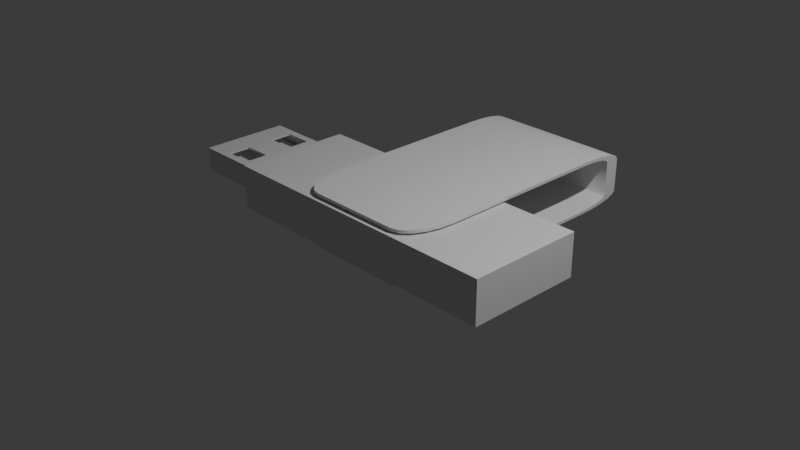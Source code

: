# Source: Thumb_Drive.blend  (saved by Blender 4.5.87; exported with 4.5.12 LTS)
import bpy
from mathutils import Matrix  # noqa: F401  (used for matrix-valued properties, if any)

bpy.ops.wm.read_factory_settings(use_empty=True)
scene = bpy.context.scene
scene.name = 'Scene'

# ---- collections
col_collection = bpy.data.collections.new('Collection'); scene.collection.children.link(col_collection)

# ---- materials (node trees are filled in below, after node groups)
mat_material = bpy.data.materials.new('Material')
mat_material.alpha_threshold = 0.0
mat_material.roughness = 0.5
mat_material.line_color = (0.0, 0.0, 0.0, 1.0)

# ---- node groups
ng_smooth_by_angle = bpy.data.node_groups.new('Smooth by Angle', 'GeometryNodeTree')
_s = ng_smooth_by_angle.interface.new_socket(name='Mesh', in_out='OUTPUT', socket_type='NodeSocketGeometry')
_s = ng_smooth_by_angle.interface.new_socket(name='Mesh', in_out='INPUT', socket_type='NodeSocketGeometry')
_s = ng_smooth_by_angle.interface.new_socket(name='Angle', in_out='INPUT', socket_type='NodeSocketFloat')
_s.subtype = 'ANGLE'
_s.default_value = 0.5236
_s.min_value = 0.0
_s.max_value = 3.142
_s.description = 'Maximum face angle for smooth edges'
_s = ng_smooth_by_angle.interface.new_socket(name='Ignore Sharpness', in_out='INPUT', socket_type='NodeSocketBool')
_s.force_non_field = True
ng_smooth_by_angle.description = 'Set the sharpness of mesh edges based on the angle between the neighboring faces'
ng_smooth_by_angle.is_modifier = True
_N = ng_smooth_by_angle.nodes; _L = ng_smooth_by_angle.links
n0 = _N.new('GeometryNodeSetShadeSmooth'); n0.name = 'Set Shade Smooth'; n0.location = (120, -80)
n0.domain = 'EDGE'
n1 = _N.new('GeometryNodeSetShadeSmooth'); n1.name = 'Set Shade Smooth.001'; n1.location = (300, -80)
n2 = _N.new('NodeGroupOutput'); n2.name = 'Group Output'; n2.location = (480, -80)
n3 = _N.new('GeometryNodeInputMeshEdgeAngle'); n3.name = 'Edge Angle'; n3.location = (-440, -240)
n4 = _N.new('NodeGroupInput'); n4.name = 'Group Input'; n4.location = (-80, -80)
n5 = _N.new('GeometryNodeInputEdgeSmooth'); n5.name = 'Is Edge Smooth'; n5.location = (-260, -120)
n6 = _N.new('GeometryNodeInputShadeSmooth'); n6.name = 'Is Shade Smooth'; n6.location = (-440, -397)
n7 = _N.new('FunctionNodeCompare'); n7.name = 'Compare'; n7.location = (-260, -260)
n7.operation = 'LESS_EQUAL'
n7.inputs[6].default_value = (0.0, 0.0, 0.0, 0.0)
n7.inputs[7].default_value = (0.0, 0.0, 0.0, 0.0)
n8 = _N.new('FunctionNodeBooleanMath'); n8.name = 'Boolean Math.001'; n8.location = (-80, -260)
n9 = _N.new('NodeGroupInput'); n9.name = 'Group Input.001'; n9.location = (-440, -329)
n10 = _N.new('NodeGroupInput'); n10.name = 'Group Input.002'; n10.location = (-259, -189)
n11 = _N.new('FunctionNodeBooleanMath'); n11.name = 'Boolean Math'; n11.location = (-80, -149)
n11.operation = 'OR'
n12 = _N.new('FunctionNodeBooleanMath'); n12.name = 'Boolean Math.002'; n12.location = (-260, -380)
n12.operation = 'OR'
n13 = _N.new('NodeGroupInput'); n13.name = 'Group Input.003'; n13.location = (-440, -460)
_L.new(n3.outputs[0], n7.inputs[0])
_L.new(n1.outputs[0], n2.inputs[0])
_L.new(n9.outputs[1], n7.inputs[1])
_L.new(n7.outputs[0], n8.inputs[0])
_L.new(n4.outputs[0], n0.inputs[0])
_L.new(n0.outputs[0], n1.inputs[0])
_L.new(n8.outputs[0], n0.inputs[2])
_L.new(n10.outputs[2], n11.inputs[1])
_L.new(n5.outputs[0], n11.inputs[0])
_L.new(n11.outputs[0], n0.inputs[1])
_L.new(n13.outputs[2], n12.inputs[1])
_L.new(n6.outputs[0], n12.inputs[0])
_L.new(n12.outputs[0], n8.inputs[1])
n2.is_active_output = True

# ---- material node trees
mat_material.use_nodes = True; mat_material.node_tree.nodes.clear()
_N = mat_material.node_tree.nodes; _L = mat_material.node_tree.links
n0 = _N.new('ShaderNodeOutputMaterial'); n0.name = 'Material Output'; n0.location = (200, 100)
n1 = _N.new('ShaderNodeBsdfPrincipled'); n1.name = 'Principled BSDF'; n1.location = (-200, 100)
n1.inputs[3].default_value = 1.45
_L.new(n1.outputs[0], n0.inputs[0])
n0.is_active_output = True

# ---- world
world_world = bpy.data.worlds.new('World'); scene.world = world_world
world_world.use_nodes = True; world_world.node_tree.nodes.clear()
_N = world_world.node_tree.nodes; _L = world_world.node_tree.links
n0 = _N.new('ShaderNodeOutputWorld'); n0.name = 'World Output'; n0.location = (200, 100)
n1 = _N.new('ShaderNodeBackground'); n1.name = 'Background'; n1.location = (-200, 100)
n1.inputs[0].default_value = (0.05088, 0.05088, 0.05088, 1.0)
_L.new(n1.outputs[0], n0.inputs[0])
n0.is_active_output = True
world_world.color = (0.05088, 0.05088, 0.05088)
world_world.sun_shadow_jitter_overblur = 0.0

# ---- cameras
cam_camera = bpy.data.cameras.new('Camera')
cam_camera.clip_end = 100.0
cam_camera.ortho_scale = 7.314

# ---- lights
light_light = bpy.data.lights.new('Light', 'POINT')
light_light.energy = 1000.0
light_light.shadow_soft_size = 0.1

# ---- meshes
me_cube = bpy.data.meshes.new('Cube')
me_cube.from_pydata([(1.695, 0.6666, 1.0), (1.695, 0.6666, -1.0), (1.695, -0.6666, 1.0), (1.695, -0.6666, -1.0), (-1.695, 0.507, 0.5466), (-1.695, 0.507, -0.5466), (-1.695, -0.507, 0.5466), (-1.695, -0.507, -0.5466), (-1.695, 0.6666, -1.0), (-1.695, -0.6666, -1.0), (-1.695, -0.6666, 1.0), (-1.695, 0.6666, 1.0), (-2.606, 0.507, -0.5466), (-2.606, -0.507, -0.5466), (-2.606, -0.507, 0.5466), (-2.606, 0.507, 0.5466), (-1.991, 0.507, -0.5466), (-2.321, 0.507, -0.5466), (-2.321, 0.507, 0.5466), (-1.991, 0.507, 0.5466), (-1.991, -0.507, -0.5466), (-2.321, -0.507, -0.5466), (-2.321, -0.507, 0.5466), (-1.991, -0.507, 0.5466), (-1.695, 0.5533, -1.0), (-1.695, -0.5533, -1.0), (1.695, 0.5533, 1.0), (1.695, -0.5533, 1.0), (-1.695, -0.5533, 1.0), (-1.695, 0.5533, 1.0), (1.695, -0.5533, -1.0), (1.695, 0.5533, -1.0), (-1.695, 0.4208, -0.5466), (-1.695, -0.4208, -0.5466), (-1.695, -0.4208, 0.5466), (-1.695, 0.4208, 0.5466), (-2.606, 0.4208, -0.5466), (-2.606, -0.4208, -0.5466), (-2.606, -0.4208, 0.5466), (-2.606, 0.4208, 0.5466), (-1.991, 0.4208, 0.5466), (-1.991, -0.4208, 0.5466), (-2.321, 0.4208, 0.5466), (-2.321, -0.4208, 0.5466), (-1.991, -0.4208, -0.5466), (-1.991, 0.4208, -0.5466), (-2.321, -0.4208, -0.5466), (-2.321, 0.4208, -0.5466), (-1.695, 0.2145, -1.0), (-1.695, -0.2145, -1.0), (1.695, 0.2145, 1.0), (1.695, -0.2145, 1.0), (-1.695, -0.2145, 1.0), (-1.695, 0.2145, 1.0), (1.695, -0.2145, -1.0), (1.695, 0.2145, -1.0), (-1.695, 0.1632, -0.5466), (-1.695, -0.1632, -0.5466), (-1.695, -0.1632, 0.5466), (-1.695, 0.1632, 0.5466), (-2.606, 0.1632, -0.5466), (-2.606, -0.1632, -0.5466), (-2.606, -0.1632, 0.5466), (-2.606, 0.1632, 0.5466), (-1.991, 0.1632, 0.5466), (-1.991, -0.1632, 0.5466), (-2.321, 0.1632, 0.5466), (-2.321, -0.1632, 0.5466), (-1.991, -0.1632, -0.5466), (-1.991, 0.1632, -0.5466), (-2.321, -0.1632, -0.5466), (-2.321, 0.1632, -0.5466), (-1.843, 0.507, 0.5466), (-1.843, -0.507, 0.5466), (-1.843, 0.507, -0.5466), (-1.843, -0.507, -0.5466), (-1.843, 0.4208, -0.5466), (-1.843, -0.4208, -0.5466), (-1.861, -0.4031, 0.5466), (-1.861, 0.4031, 0.5466), (-1.861, -0.1809, 0.5466), (-1.861, 0.1809, 0.5466), (-1.843, 0.1632, -0.5466), (-1.843, -0.1632, -0.5466), (-1.917, 0.507, -0.5466), (-1.917, -0.507, -0.5466), (-1.917, 0.4208, -0.5466), (-1.917, -0.4208, -0.5466), (-1.899, -0.4031, 0.5466), (-1.899, 0.4031, 0.5466), (-1.899, -0.1809, 0.5466), (-1.899, 0.1809, 0.5466), (-1.917, 0.1632, -0.5466), (-1.917, -0.1632, -0.5466), (-1.917, 0.507, 0.5466), (-1.917, -0.507, 0.5466), (-1.843, -0.1632, 0.5466), (-1.843, -0.4208, 0.5466), (-1.843, 0.4208, 0.5466), (-1.843, 0.1632, 0.5466), (-1.917, -0.4208, 0.5466), (-1.917, 0.4208, 0.5466), (-1.917, -0.1632, 0.5466), (-1.917, 0.1632, 0.5466), (-1.861, -0.1809, 0.5032), (-1.861, -0.4031, 0.5032), (-1.861, 0.4031, 0.5032), (-1.861, 0.1809, 0.5032), (-1.899, -0.4031, 0.5032), (-1.899, 0.4031, 0.5032), (-1.899, -0.1809, 0.5032), (-1.899, 0.1809, 0.5032), (-1.991, 0.4208, 0.4573), (-1.991, -0.4208, 0.4573), (-2.321, 0.4208, 0.4573), (-2.321, -0.4208, 0.4573), (-1.991, 0.1632, 0.4573), (-1.991, -0.1632, 0.4573), (-2.321, 0.1632, 0.4573), (-2.321, -0.1632, 0.4573)], [], [(27, 28, 10, 2), (3, 2, 10, 9), (18, 17, 12, 15), (25, 30, 3, 9), (30, 27, 2, 3), (8, 11, 0, 1), (32, 5, 8, 24), (6, 7, 9, 10), (5, 4, 11, 8), (34, 6, 10, 28), (42, 66, 118, 114), (46, 21, 13, 37), (42, 18, 15, 39), (21, 22, 14, 13), (85, 95, 23, 20), (20, 23, 22, 21), (101, 94, 19, 40), (40, 19, 18, 42), (87, 85, 20, 44), (44, 20, 21, 46), (94, 84, 16, 19), (19, 16, 17, 18), (16, 45, 47, 17), (32, 56, 82, 76), (84, 86, 45, 16), (93, 87, 44, 68), (23, 41, 43, 22), (34, 58, 96, 97), (95, 100, 41, 23), (103, 101, 40, 64), (22, 43, 38, 14), (66, 42, 39, 63), (17, 47, 36, 12), (70, 46, 37, 61), (65, 67, 119, 117), (43, 41, 113, 115), (4, 35, 29, 11), (58, 34, 28, 52), (7, 33, 25, 9), (56, 32, 24, 48), (1, 0, 26, 31), (54, 51, 27, 30), (8, 1, 31, 24), (49, 54, 30, 25), (0, 11, 29, 26), (51, 52, 28, 27), (26, 29, 53, 50), (50, 53, 52, 51), (24, 31, 55, 48), (48, 55, 54, 49), (31, 26, 50, 55), (55, 50, 51, 54), (33, 57, 49, 25), (57, 56, 48, 49), (35, 59, 53, 29), (59, 58, 52, 53), (41, 65, 117, 113), (67, 43, 115, 119), (47, 71, 60, 36), (71, 70, 61, 60), (43, 67, 62, 38), (67, 66, 63, 62), (100, 102, 65, 41), (102, 103, 64, 65), (58, 59, 99, 96), (65, 64, 66, 67), (86, 92, 69, 45), (92, 93, 68, 69), (56, 57, 83, 82), (69, 68, 70, 71), (59, 35, 98, 99), (6, 34, 97, 73), (57, 33, 77, 83), (5, 32, 76, 74), (4, 5, 74, 72), (33, 7, 75, 77), (35, 4, 72, 98), (7, 6, 73, 75), (82, 83, 93, 92), (76, 82, 92, 86), (96, 99, 103, 102), (79, 89, 109, 106), (91, 81, 107, 111), (73, 97, 100, 95), (83, 77, 87, 93), (74, 76, 86, 84), (72, 74, 84, 94), (77, 75, 85, 87), (98, 72, 94, 101), (75, 73, 95, 85), (80, 78, 97, 96), (79, 81, 99, 98), (78, 88, 100, 97), (89, 79, 98, 101), (90, 80, 96, 102), (81, 91, 103, 99), (88, 90, 102, 100), (91, 89, 101, 103), (105, 104, 110, 108), (107, 106, 109, 111), (81, 79, 106, 107), (90, 88, 108, 110), (80, 90, 110, 104), (88, 78, 105, 108), (78, 80, 104, 105), (89, 91, 111, 109), (64, 40, 112, 116), (40, 42, 114, 112), (66, 64, 116, 118)])
_uv = me_cube.uv_layers.new(name='UVMap')
_uv.uv.foreach_set('vector', [0.625, 0.6667, 0.875, 0.6667, 0.875, 0.75, 0.625, 0.75, 0.375, 0.75, 0.625, 0.75, 0.625, 1.0, 0.375, 1.0, 0.585, 0.19, 0.415, 0.19, 0.415, 0.19, 0.585, 0.19, 0.125, 0.6667, 0.375, 0.6667, 0.375, 0.75, 0.125, 0.75, 0.375, 0.6667, 0.625, 0.6667, 0.625, 0.75, 0.375, 0.75, 0.375, 0.25, 0.625, 0.25, 0.625, 0.5, 0.375, 0.5, 0.415, 0.1467, 0.415, 0.19, 0.375, 0.25, 0.375, 0.1667, 0.585, 0.06003, 0.415, 0.06003, 0.375, 0.0, 0.625, 0.0, 0.415, 0.19, 0.585, 0.19, 0.625, 0.25, 0.375, 0.25, 0.585, 0.1033, 0.585, 0.06003, 0.625, 0.0, 0.625, 0.08333, 0.585, 0.1467, 0.585, 0.1322, 0.585, 0.1322, 0.585, 0.1467, 0.415, 0.1033, 0.415, 0.06003, 0.415, 0.06003, 0.415, 0.1033, 0.585, 0.1467, 0.585, 0.19, 0.585, 0.19, 0.585, 0.1467, 0.415, 0.06003, 0.585, 0.06003, 0.585, 0.06003, 0.415, 0.06003, 0.415, 0.06003, 0.585, 0.06003, 0.585, 0.06003, 0.415, 0.06003, 0.415, 0.06003, 0.585, 0.06003, 0.585, 0.06003, 0.415, 0.06003, 0.585, 0.1467, 0.585, 0.19, 0.585, 0.19, 0.585, 0.1467, 0.585, 0.1467, 0.585, 0.19, 0.585, 0.19, 0.585, 0.1467, 0.415, 0.1033, 0.415, 0.06003, 0.415, 0.06003, 0.415, 0.1033, 0.415, 0.1033, 0.415, 0.06003, 0.415, 0.06003, 0.415, 0.1033, 0.585, 0.19, 0.415, 0.19, 0.415, 0.19, 0.585, 0.19, 0.585, 0.19, 0.415, 0.19, 0.415, 0.19, 0.585, 0.19, 0.415, 0.19, 0.415, 0.1467, 0.415, 0.1467, 0.415, 0.19, 0.415, 0.1467, 0.415, 0.1322, 0.415, 0.1322, 0.415, 0.1467, 0.415, 0.19, 0.415, 0.1467, 0.415, 0.1467, 0.415, 0.19, 0.415, 0.1178, 0.415, 0.1033, 0.415, 0.1033, 0.415, 0.1178, 0.585, 0.06003, 0.585, 0.1033, 0.585, 0.1033, 0.585, 0.06003, 0.585, 0.1033, 0.585, 0.1178, 0.585, 0.1178, 0.585, 0.1033, 0.585, 0.06003, 0.585, 0.1033, 0.585, 0.1033, 0.585, 0.06003, 0.585, 0.1322, 0.585, 0.1467, 0.585, 0.1467, 0.585, 0.1322, 0.585, 0.06003, 0.585, 0.1033, 0.585, 0.1033, 0.585, 0.06003, 0.585, 0.1322, 0.585, 0.1467, 0.585, 0.1467, 0.585, 0.1322, 0.415, 0.19, 0.415, 0.1467, 0.415, 0.1467, 0.415, 0.19, 0.415, 0.1178, 0.415, 0.1033, 0.415, 0.1033, 0.415, 0.1178, 0.585, 0.1178, 0.585, 0.1178, 0.585, 0.1178, 0.585, 0.1178, 0.585, 0.1033, 0.585, 0.1033, 0.585, 0.1033, 0.585, 0.1033, 0.585, 0.19, 0.585, 0.1467, 0.625, 0.1667, 0.625, 0.25, 0.585, 0.1178, 0.585, 0.1033, 0.625, 0.08333, 0.625, 0.1111, 0.415, 0.06003, 0.415, 0.1033, 0.375, 0.08333, 0.375, 0.0, 0.415, 0.1322, 0.415, 0.1467, 0.375, 0.1667, 0.375, 0.1389, 0.375, 0.5, 0.625, 0.5, 0.625, 0.5833, 0.375, 0.5833, 0.375, 0.6389, 0.625, 0.6389, 0.625, 0.6667, 0.375, 0.6667, 0.125, 0.5, 0.375, 0.5, 0.375, 0.5833, 0.125, 0.5833, 0.125, 0.6389, 0.375, 0.6389, 0.375, 0.6667, 0.125, 0.6667, 0.625, 0.5, 0.875, 0.5, 0.875, 0.5833, 0.625, 0.5833, 0.625, 0.6389, 0.875, 0.6389, 0.875, 0.6667, 0.625, 0.6667, 0.625, 0.5833, 0.875, 0.5833, 0.875, 0.6111, 0.625, 0.6111, 0.625, 0.6111, 0.875, 0.6111, 0.875, 0.6389, 0.625, 0.6389, 0.125, 0.5833, 0.375, 0.5833, 0.375, 0.6111, 0.125, 0.6111, 0.125, 0.6111, 0.375, 0.6111, 0.375, 0.6389, 0.125, 0.6389, 0.375, 0.5833, 0.625, 0.5833, 0.625, 0.6111, 0.375, 0.6111, 0.375, 0.6111, 0.625, 0.6111, 0.625, 0.6389, 0.375, 0.6389, 0.415, 0.1033, 0.415, 0.1178, 0.375, 0.1111, 0.375, 0.08333, 0.415, 0.1178, 0.415, 0.1322, 0.375, 0.1389, 0.375, 0.1111, 0.585, 0.1467, 0.585, 0.1322, 0.625, 0.1389, 0.625, 0.1667, 0.585, 0.1322, 0.585, 0.1178, 0.625, 0.1111, 0.625, 0.1389, 0.585, 0.1033, 0.585, 0.1178, 0.585, 0.1178, 0.585, 0.1033, 0.585, 0.1178, 0.585, 0.1033, 0.585, 0.1033, 0.585, 0.1178, 0.415, 0.1467, 0.415, 0.1322, 0.415, 0.1322, 0.415, 0.1467, 0.415, 0.1322, 0.415, 0.1178, 0.415, 0.1178, 0.415, 0.1322, 0.585, 0.1033, 0.585, 0.1178, 0.585, 0.1178, 0.585, 0.1033, 0.585, 0.1178, 0.585, 0.1322, 0.585, 0.1322, 0.585, 0.1178, 0.585, 0.1033, 0.585, 0.1178, 0.585, 0.1178, 0.585, 0.1033, 0.585, 0.1178, 0.585, 0.1322, 0.585, 0.1322, 0.585, 0.1178, 0.585, 0.1178, 0.585, 0.1322, 0.585, 0.1322, 0.585, 0.1178, 0.585, 0.1178, 0.585, 0.1322, 0.585, 0.1322, 0.585, 0.1178, 0.415, 0.1467, 0.415, 0.1322, 0.415, 0.1322, 0.415, 0.1467, 0.415, 0.1322, 0.415, 0.1178, 0.415, 0.1178, 0.415, 0.1322, 0.415, 0.1322, 0.415, 0.1178, 0.415, 0.1178, 0.415, 0.1322, 0.415, 0.1322, 0.415, 0.1178, 0.415, 0.1178, 0.415, 0.1322, 0.585, 0.1322, 0.585, 0.1467, 0.585, 0.1467, 0.585, 0.1322, 0.585, 0.06003, 0.585, 0.1033, 0.585, 0.1033, 0.585, 0.06003, 0.415, 0.1178, 0.415, 0.1033, 0.415, 0.1033, 0.415, 0.1178, 0.415, 0.19, 0.415, 0.1467, 0.415, 0.1467, 0.415, 0.19, 0.585, 0.19, 0.415, 0.19, 0.415, 0.19, 0.585, 0.19, 0.415, 0.1033, 0.415, 0.06003, 0.415, 0.06003, 0.415, 0.1033, 0.585, 0.1467, 0.585, 0.19, 0.585, 0.19, 0.585, 0.1467, 0.415, 0.06003, 0.585, 0.06003, 0.585, 0.06003, 0.415, 0.06003, 0.415, 0.1322, 0.415, 0.1178, 0.415, 0.1178, 0.415, 0.1322, 0.415, 0.1467, 0.415, 0.1322, 0.415, 0.1322, 0.415, 0.1467, 0.585, 0.1178, 0.585, 0.1322, 0.585, 0.1322, 0.585, 0.1178, 0.585, 0.1457, 0.585, 0.1457, 0.585, 0.1457, 0.585, 0.1457, 0.585, 0.1332, 0.585, 0.1332, 0.585, 0.1332, 0.585, 0.1332, 0.585, 0.06003, 0.585, 0.1033, 0.585, 0.1033, 0.585, 0.06003, 0.415, 0.1178, 0.415, 0.1033, 0.415, 0.1033, 0.415, 0.1178, 0.415, 0.19, 0.415, 0.1467, 0.415, 0.1467, 0.415, 0.19, 0.585, 0.19, 0.415, 0.19, 0.415, 0.19, 0.585, 0.19, 0.415, 0.1033, 0.415, 0.06003, 0.415, 0.06003, 0.415, 0.1033, 0.585, 0.1467, 0.585, 0.19, 0.585, 0.19, 0.585, 0.1467, 0.415, 0.06003, 0.585, 0.06003, 0.585, 0.06003, 0.415, 0.06003, 0.585, 0.1168, 0.585, 0.1043, 0.585, 0.1033, 0.585, 0.1178, 0.585, 0.1457, 0.585, 0.1332, 0.585, 0.1322, 0.585, 0.1467, 0.585, 0.1043, 0.585, 0.1043, 0.585, 0.1033, 0.585, 0.1033, 0.585, 0.1457, 0.585, 0.1457, 0.585, 0.1467, 0.585, 0.1467, 0.585, 0.1168, 0.585, 0.1168, 0.585, 0.1178, 0.585, 0.1178, 0.585, 0.1332, 0.585, 0.1332, 0.585, 0.1322, 0.585, 0.1322, 0.585, 0.1043, 0.585, 0.1168, 0.585, 0.1178, 0.585, 0.1033, 0.585, 0.1332, 0.585, 0.1457, 0.585, 0.1467, 0.585, 0.1322, 0.585, 0.1043, 0.585, 0.1168, 0.585, 0.1168, 0.585, 0.1043, 0.585, 0.1332, 0.585, 0.1457, 0.585, 0.1457, 0.585, 0.1332, 0.585, 0.1332, 0.585, 0.1457, 0.585, 0.1457, 0.585, 0.1332, 0.585, 0.1168, 0.585, 0.1043, 0.585, 0.1043, 0.585, 0.1168, 0.585, 0.1168, 0.585, 0.1168, 0.585, 0.1168, 0.585, 0.1168, 0.585, 0.1043, 0.585, 0.1043, 0.585, 0.1043, 0.585, 0.1043, 0.585, 0.1043, 0.585, 0.1168, 0.585, 0.1168, 0.585, 0.1043, 0.585, 0.1457, 0.585, 0.1332, 0.585, 0.1332, 0.585, 0.1457, 0.585, 0.1322, 0.585, 0.1467, 0.585, 0.1467, 0.585, 0.1322, 0.585, 0.1467, 0.585, 0.1467, 0.585, 0.1467, 0.585, 0.1467, 0.585, 0.1322, 0.585, 0.1322, 0.585, 0.1322, 0.585, 0.1322])
me_cube.materials.append(mat_material)
me_cube.use_mirror_vertex_groups = False
me_cube.update()
me_cube_001 = bpy.data.meshes.new('Cube.001')
me_cube_001.from_pydata([(-1.0, -1.0, -1.0), (-1.0, 1.0, -1.0), (1.0, -1.0, -1.0), (1.0, -1.0, 1.0), (1.0, 1.0, -1.0), (1.0, 1.0, 1.0), (-0.8788, -1.0, 1.0), (-1.0, -1.0, 0.8788), (-0.9645, -1.0, 0.9645), (-1.0, 1.0, 0.8788), (-0.8788, 1.0, 1.0), (-0.9645, 1.0, 0.9645)], [], [(4, 5, 3, 2), (1, 4, 2, 0), (6, 10, 11, 8), (8, 11, 9, 7), (2, 3, 6, 8, 7, 0), (0, 7, 9, 1), (5, 10, 6, 3), (1, 9, 11, 10, 5, 4)])
_uv = me_cube_001.uv_layers.new(name='UVMap')
_uv.uv.foreach_set('vector', [0.375, 0.5, 0.625, 0.5, 0.625, 0.75, 0.375, 0.75, 0.125, 0.5, 0.375, 0.5, 0.375, 0.75, 0.125, 0.75, 0.8598, 0.75, 0.8598, 0.5, 0.875, 0.5, 0.875, 0.75, 0.625, 0.0, 0.6208, 0.2542, 0.6098, 0.25, 0.6098, 0.0, 0.375, 0.75, 0.625, 0.75, 0.625, 0.9848, 0.6206, 0.9956, 0.6098, 1.0, 0.375, 1.0, 0.375, 0.0, 0.6098, 0.0, 0.6098, 0.25, 0.375, 0.25, 0.625, 0.5, 0.8598, 0.5, 0.8598, 0.75, 0.625, 0.75, 0.375, 0.25, 0.6098, 0.25, 0.6208, 0.2542, 0.625, 0.2652, 0.625, 0.5, 0.375, 0.5])
me_cube_001.update()
me_cube_002 = bpy.data.meshes.new('Cube.002')
me_cube_002.from_pydata([(-1.0, 0.7166, -0.8757), (-1.0, 0.6312, -0.8881), (1.0, 0.6312, -0.8881), (1.0, 0.7166, -0.8757), (-1.0, 1.0, -0.64), (-1.0, 0.64, -1.0), (-1.0, 0.9824, -0.7513), (-1.0, 0.9313, -0.8516), (-1.0, 0.8516, -0.9313), (-1.0, 0.7513, -0.9824), (-1.0, 0.64, 1.0), (-1.0, 1.0, 0.64), (-1.0, 0.7513, 0.9824), (-1.0, 0.8516, 0.9313), (-1.0, 0.9313, 0.8516), (-1.0, 0.9824, 0.7513), (1.0, 0.64, -1.0), (1.0, 1.0, -0.64), (1.0, 0.7513, -0.9824), (1.0, 0.8516, -0.9313), (1.0, 0.9313, -0.8516), (1.0, 0.9824, -0.7513), (1.0, 1.0, 0.64), (1.0, 0.64, 1.0), (1.0, 0.9824, 0.7513), (1.0, 0.9313, 0.8516), (1.0, 0.8516, 0.9313), (1.0, 0.7513, 0.9824), (-1.0, -0.642, -1.0), (-0.642, -1.0, -1.0), (-0.9825, -0.7526, -1.0), (-0.9316, -0.8524, -1.0), (-0.8524, -0.9316, -1.0), (-0.7526, -0.9825, -1.0), (-1.0, -0.642, 1.0), (-0.642, -1.0, 1.0), (-0.9825, -0.7526, 1.0), (-0.9316, -0.8524, 1.0), (-0.8524, -0.9316, 1.0), (-0.7526, -0.9825, 1.0), (1.0, -0.642, -1.0), (0.642, -1.0, -1.0), (0.9825, -0.7526, -1.0), (0.9316, -0.8524, -1.0), (0.8524, -0.9316, -1.0), (0.7526, -0.9825, -1.0), (1.0, -0.642, 1.0), (0.642, -1.0, 1.0), (0.9825, -0.7526, 1.0), (0.9316, -0.8524, 1.0), (0.8524, -0.9316, 1.0), (0.7526, -0.9825, 1.0), (1.0, 0.7857, -0.8405), (-1.0, 0.7857, -0.8405), (1.0, 0.8405, -0.7857), (-1.0, 0.8405, -0.7857), (1.0, 0.8757, -0.7166), (-1.0, 0.8757, -0.7166), (1.0, 0.8881, -0.6312), (-1.0, 0.8881, -0.6312), (-1.0, 0.7166, 0.8757), (-1.0, 0.6312, 0.8881), (1.0, 0.6312, 0.8881), (1.0, 0.7166, 0.8757), (-1.0, 0.7857, 0.8405), (1.0, 0.7857, 0.8405), (-1.0, 0.8405, 0.7857), (1.0, 0.8405, 0.7857), (-1.0, 0.8757, 0.7166), (1.0, 0.8757, 0.7166), (-1.0, 0.8881, 0.6312), (1.0, 0.8881, 0.6312), (-1.0, -0.642, -0.8878), (1.0, -0.642, -0.8878), (0.9825, -0.7526, -0.8878), (0.9316, -0.8524, -0.8878), (0.8524, -0.9316, -0.8878), (0.7526, -0.9825, -0.8878), (0.642, -1.0, -0.8878), (-0.642, -1.0, -0.8878), (-0.7526, -0.9825, -0.8878), (-0.8524, -0.9316, -0.8878), (-0.9316, -0.8524, -0.8878), (-0.9825, -0.7526, -0.8878), (1.0, -0.642, 0.8878), (-1.0, -0.642, 0.8878), (-0.9825, -0.7526, 0.8878), (-0.9316, -0.8524, 0.8878), (-0.8524, -0.9316, 0.8878), (-0.7526, -0.9825, 0.8878), (-0.642, -1.0, 0.8878), (0.642, -1.0, 0.8878), (0.7526, -0.9825, 0.8878), (0.8524, -0.9316, 0.8878), (0.9316, -0.8524, 0.8878), (0.9825, -0.7526, 0.8878)], [], [(16, 18, 9, 5), (18, 19, 8, 9), (19, 20, 7, 8), (20, 21, 6, 7), (21, 17, 4, 6), (10, 12, 27, 23), (12, 13, 26, 27), (13, 14, 25, 26), (14, 15, 24, 25), (15, 11, 22, 24), (2, 1, 0, 3), (4, 17, 22, 11), (3, 0, 53, 52), (5, 28, 30, 31, 32, 33, 29, 41, 45, 44, 43, 42, 40, 16), (23, 46, 48, 49, 50, 51, 47, 35, 39, 38, 37, 36, 34, 10), (52, 53, 55, 54), (54, 55, 57, 56), (56, 57, 59, 58), (61, 62, 63, 60), (60, 63, 65, 64), (64, 65, 67, 66), (66, 67, 69, 68), (68, 69, 71, 70), (59, 70, 71, 58), (1, 2, 73, 74, 75, 76, 77, 78, 79, 80, 81, 82, 83, 72), (62, 61, 85, 86, 87, 88, 89, 90, 91, 92, 93, 94, 95, 84), (30, 28, 72, 83), (21, 20, 54, 56), (26, 25, 67, 65), (46, 23, 62, 84), (7, 6, 57, 55), (28, 5, 1, 72), (10, 34, 85, 61), (16, 40, 73, 2), (15, 14, 66, 68), (34, 36, 86, 85), (17, 21, 56, 58), (40, 42, 74, 73), (18, 16, 2, 3), (25, 24, 69, 67), (36, 37, 87, 86), (6, 4, 59, 57), (42, 43, 75, 74), (37, 38, 88, 87), (43, 44, 76, 75), (5, 9, 0, 1), (11, 15, 68, 70), (38, 39, 89, 88), (12, 10, 61, 60), (44, 45, 77, 76), (24, 22, 71, 69), (39, 35, 90, 89), (45, 41, 78, 77), (19, 18, 3, 52), (35, 47, 91, 90), (23, 27, 63, 62), (41, 29, 79, 78), (9, 8, 53, 0), (47, 51, 92, 91), (29, 33, 80, 79), (51, 50, 93, 92), (13, 12, 60, 64), (33, 32, 81, 80), (20, 19, 52, 54), (4, 11, 70, 59), (50, 49, 94, 93), (27, 26, 65, 63), (32, 31, 82, 81), (8, 7, 55, 53), (22, 17, 58, 71), (49, 48, 95, 94), (31, 30, 83, 82), (48, 46, 84, 95), (14, 13, 64, 66)])
me_cube_002.polygons.foreach_set('use_smooth', [True] * 74)
_uv = me_cube_002.uv_layers.new(name='UVMap')
_uv.uv.foreach_set('vector', [0.375, 0.545, 0.375, 0.5311, 0.125, 0.5311, 0.125, 0.545, 0.375, 0.5311, 0.375, 0.5185, 0.125, 0.5185, 0.125, 0.5311, 0.375, 0.5185, 0.375, 0.5, 0.125, 0.5, 0.125, 0.5185, 0.375, 0.5, 0.4061, 0.5, 0.4061, 0.25, 0.375, 0.25, 0.4061, 0.5, 0.42, 0.5, 0.42, 0.25, 0.4061, 0.25, 0.875, 0.545, 0.875, 0.5311, 0.625, 0.5311, 0.625, 0.545, 0.875, 0.5311, 0.875, 0.5185, 0.625, 0.5185, 0.625, 0.5311, 0.875, 0.5185, 0.875, 0.5, 0.625, 0.5, 0.625, 0.5185, 0.625, 0.25, 0.5939, 0.25, 0.5939, 0.5, 0.625, 0.5, 0.5939, 0.25, 0.58, 0.25, 0.58, 0.5, 0.5939, 0.5, 0.375, 0.545, 0.125, 0.545, 0.125, 0.5311, 0.375, 0.5311, 0.42, 0.25, 0.42, 0.5, 0.58, 0.5, 0.58, 0.25, 0.375, 0.5311, 0.125, 0.5311, 0.125, 0.5185, 0.375, 0.5185, 0.125, 0.545, 0.125, 0.7053, 0.1272, 0.7191, 0.1335, 0.7316, 0.1434, 0.7415, 0.1559, 0.7478, 0.1697, 0.75, 0.3303, 0.75, 0.3441, 0.7478, 0.3566, 0.7415, 0.3665, 0.7316, 0.3728, 0.7191, 0.375, 0.7053, 0.375, 0.545, 0.625, 0.545, 0.625, 0.7053, 0.6272, 0.7191, 0.6335, 0.7316, 0.6434, 0.7415, 0.6559, 0.7478, 0.6697, 0.75, 0.8303, 0.75, 0.8441, 0.7478, 0.8566, 0.7415, 0.8665, 0.7316, 0.8728, 0.7191, 0.875, 0.7053, 0.875, 0.545, 0.375, 0.5185, 0.125, 0.5185, 0.125, 0.5, 0.375, 0.5, 0.375, 0.5, 0.375, 0.25, 0.4061, 0.25, 0.4061, 0.5, 0.4061, 0.5, 0.4061, 0.25, 0.42, 0.25, 0.42, 0.5, 0.875, 0.545, 0.625, 0.545, 0.625, 0.5311, 0.875, 0.5311, 0.875, 0.5311, 0.625, 0.5311, 0.625, 0.5185, 0.875, 0.5185, 0.875, 0.5185, 0.625, 0.5185, 0.625, 0.5, 0.875, 0.5, 0.625, 0.25, 0.625, 0.5, 0.5939, 0.5, 0.5939, 0.25, 0.5939, 0.25, 0.5939, 0.5, 0.58, 0.5, 0.58, 0.25, 0.42, 0.25, 0.58, 0.25, 0.58, 0.5, 0.42, 0.5, 0.125, 0.545, 0.375, 0.545, 0.375, 0.7053, 0.3728, 0.7191, 0.3665, 0.7316, 0.3566, 0.7415, 0.3441, 0.7478, 0.3303, 0.75, 0.1697, 0.75, 0.1559, 0.7478, 0.1434, 0.7415, 0.1335, 0.7316, 0.1272, 0.7191, 0.125, 0.7053, 0.625, 0.545, 0.875, 0.545, 0.875, 0.7053, 0.8728, 0.7191, 0.8665, 0.7316, 0.8566, 0.7415, 0.8441, 0.7478, 0.8303, 0.75, 0.6697, 0.75, 0.6559, 0.7478, 0.6434, 0.7415, 0.6335, 0.7316, 0.6272, 0.7191, 0.625, 0.7053, 0.1272, 0.7191, 0.125, 0.7053, 0.125, 0.7053, 0.1272, 0.7191, 0.4061, 0.5, 0.375, 0.5, 0.375, 0.5, 0.4061, 0.5, 0.625, 0.5185, 0.625, 0.5, 0.625, 0.5, 0.625, 0.5185, 0.625, 0.7053, 0.625, 0.545, 0.625, 0.545, 0.625, 0.7053, 0.375, 0.25, 0.4061, 0.25, 0.4061, 0.25, 0.375, 0.25, 0.125, 0.7053, 0.125, 0.545, 0.125, 0.545, 0.125, 0.7053, 0.875, 0.545, 0.875, 0.7053, 0.875, 0.7053, 0.875, 0.545, 0.375, 0.545, 0.375, 0.7053, 0.375, 0.7053, 0.375, 0.545, 0.5939, 0.25, 0.625, 0.25, 0.625, 0.25, 0.5939, 0.25, 0.875, 0.7053, 0.8728, 0.7191, 0.8728, 0.7191, 0.875, 0.7053, 0.42, 0.5, 0.4061, 0.5, 0.4061, 0.5, 0.42, 0.5, 0.375, 0.7053, 0.3728, 0.7191, 0.3728, 0.7191, 0.375, 0.7053, 0.375, 0.5311, 0.375, 0.545, 0.375, 0.545, 0.375, 0.5311, 0.625, 0.5, 0.5939, 0.5, 0.5939, 0.5, 0.625, 0.5, 0.8728, 0.7191, 0.8665, 0.7316, 0.8665, 0.7316, 0.8728, 0.7191, 0.4061, 0.25, 0.42, 0.25, 0.42, 0.25, 0.4061, 0.25, 0.3728, 0.7191, 0.3665, 0.7316, 0.3665, 0.7316, 0.3728, 0.7191, 0.8665, 0.7316, 0.8566, 0.7415, 0.8566, 0.7415, 0.8665, 0.7316, 0.3665, 0.7316, 0.3566, 0.7415, 0.3566, 0.7415, 0.3665, 0.7316, 0.125, 0.545, 0.125, 0.5311, 0.125, 0.5311, 0.125, 0.545, 0.58, 0.25, 0.5939, 0.25, 0.5939, 0.25, 0.58, 0.25, 0.8566, 0.7415, 0.8441, 0.7478, 0.8441, 0.7478, 0.8566, 0.7415, 0.875, 0.5311, 0.875, 0.545, 0.875, 0.545, 0.875, 0.5311, 0.3566, 0.7415, 0.3441, 0.7478, 0.3441, 0.7478, 0.3566, 0.7415, 0.5939, 0.5, 0.58, 0.5, 0.58, 0.5, 0.5939, 0.5, 0.8441, 0.7478, 0.8303, 0.75, 0.8303, 0.75, 0.8441, 0.7478, 0.3441, 0.7478, 0.3303, 0.75, 0.3303, 0.75, 0.3441, 0.7478, 0.375, 0.5185, 0.375, 0.5311, 0.375, 0.5311, 0.375, 0.5185, 0.8303, 0.75, 0.6697, 0.75, 0.6697, 0.75, 0.8303, 0.75, 0.625, 0.545, 0.625, 0.5311, 0.625, 0.5311, 0.625, 0.545, 0.3303, 0.75, 0.1697, 0.75, 0.1697, 0.75, 0.3303, 0.75, 0.125, 0.5311, 0.125, 0.5185, 0.125, 0.5185, 0.125, 0.5311, 0.6697, 0.75, 0.6559, 0.7478, 0.6559, 0.7478, 0.6697, 0.75, 0.1697, 0.75, 0.1559, 0.7478, 0.1559, 0.7478, 0.1697, 0.75, 0.6559, 0.7478, 0.6434, 0.7415, 0.6434, 0.7415, 0.6559, 0.7478, 0.875, 0.5185, 0.875, 0.5311, 0.875, 0.5311, 0.875, 0.5185, 0.1559, 0.7478, 0.1434, 0.7415, 0.1434, 0.7415, 0.1559, 0.7478, 0.375, 0.5, 0.375, 0.5185, 0.375, 0.5185, 0.375, 0.5, 0.42, 0.25, 0.58, 0.25, 0.58, 0.25, 0.42, 0.25, 0.6434, 0.7415, 0.6335, 0.7316, 0.6335, 0.7316, 0.6434, 0.7415, 0.625, 0.5311, 0.625, 0.5185, 0.625, 0.5185, 0.625, 0.5311, 0.1434, 0.7415, 0.1335, 0.7316, 0.1335, 0.7316, 0.1434, 0.7415, 0.125, 0.5185, 0.125, 0.5, 0.125, 0.5, 0.125, 0.5185, 0.58, 0.5, 0.42, 0.5, 0.42, 0.5, 0.58, 0.5, 0.6335, 0.7316, 0.6272, 0.7191, 0.6272, 0.7191, 0.6335, 0.7316, 0.1335, 0.7316, 0.1272, 0.7191, 0.1272, 0.7191, 0.1335, 0.7316, 0.6272, 0.7191, 0.625, 0.7053, 0.625, 0.7053, 0.6272, 0.7191, 0.875, 0.5, 0.875, 0.5185, 0.875, 0.5185, 0.875, 0.5])
me_cube_002.update()

# ---- objects
ob_cube = bpy.data.objects.new('Cube', me_cube)
ob_light = bpy.data.objects.new('Light', light_light)
ob_camera = bpy.data.objects.new('Camera', cam_camera)
ob_cube_001 = bpy.data.objects.new('Cube.001', me_cube_001)
ob_cube_002 = bpy.data.objects.new('Cube.002', me_cube_002)

# ---- transforms, parenting, visibility, modifiers, constraints
ob_cube.location = (0.0, 0.0, 0.0)
ob_cube.scale = (1.0, 1.0, 0.2455)
ob_cube.lock_rotations_4d = False
ob_cube.empty_display_type = 'ARROWS'
ob_cube.lineart.crease_threshold = 0.0
ob_light.location = (4.076, 1.005, 5.904)
ob_light.rotation_euler = (0.6503, 0.05522, 1.866)
ob_light.lock_rotations_4d = False
ob_light.empty_display_type = 'ARROWS'
ob_light.color = (0.0, 0.0, 0.0, 0.0)
ob_light.lineart.crease_threshold = 0.0
ob_camera.location = (7.359, -6.926, 4.958)
ob_camera.rotation_euler = (1.109, 0.0, 0.8149)
ob_camera.lock_rotations_4d = False
ob_camera.empty_display_type = 'ARROWS'
ob_camera.color = (0.0, 0.0, 0.0, 0.0)
ob_camera.display_type = 'WIRE'
ob_camera.lineart.crease_threshold = 0.0
ob_cube_001.location = (-2.143, 0.0, -0.06415)
ob_cube_001.scale = (0.4609, 0.4811, 0.05167)
ob_cube_002.location = (0.0, 0.9385, 0.0)
ob_cube_002.scale = (0.829, 1.557, 0.3031)
_m = ob_cube_002.modifiers.new('Smooth by Angle', 'NODES')
_m.node_group = ng_smooth_by_angle
_m.use_pin_to_last = True
_m.show_group_selector = False

# ---- collection membership
col_collection.objects.link(ob_cube)
col_collection.objects.link(ob_light)
col_collection.objects.link(ob_camera)
col_collection.objects.link(ob_cube_001)
col_collection.objects.link(ob_cube_002)

# ---- scene / render settings (as saved in the file)
scene.camera = ob_camera
scene.frame_start = 1; scene.frame_end = 250; scene.frame_set(1)
scene.render.engine = 'BLENDER_EEVEE_NEXT'
bpy.context.view_layer.update()
